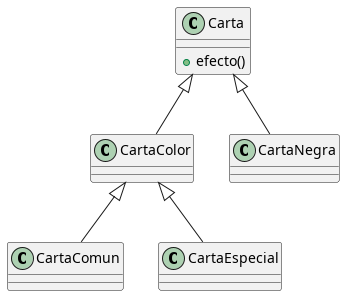

The diagram above was rendered by PlantUML. Its source (embedded in the PNG):
@startuml 08may2026

Class Carta{
    +efecto()
}

Class CartaColor
Class CartaNegra
Class CartaComun
Class CartaEspecial

Carta <|-- CartaColor
Carta <|-- CartaNegra
CartaColor <|-- CartaComun
CartaColor <|-- CartaEspecial


@enduml